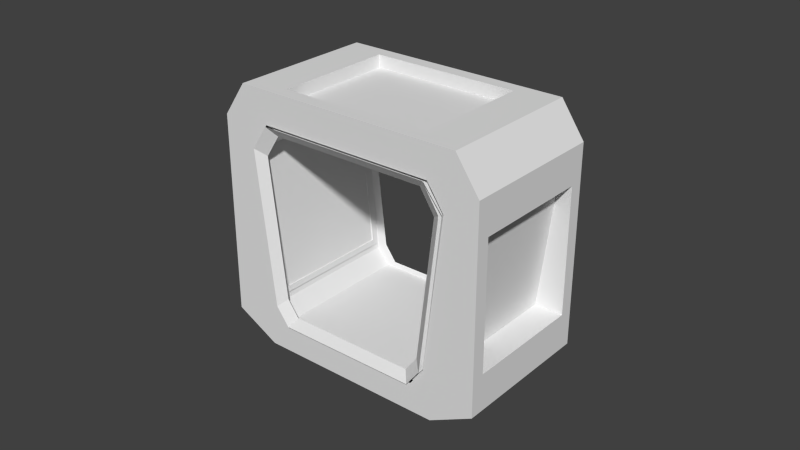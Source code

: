 # Source: Modul_Gang_Lang_Zwischenstueck.blend  (saved by Blender 2.74.0; exported with 4.5.12 LTS)
import bpy
from mathutils import Matrix  # noqa: F401  (used for matrix-valued properties, if any)

bpy.ops.wm.read_factory_settings(use_empty=True)
scene = bpy.context.scene
scene.name = 'Scene'

# ---- collections
col_collection_12 = bpy.data.collections.new('Collection 12'); scene.collection.children.link(col_collection_12)

# ---- world
world_world = bpy.data.worlds.new('World'); scene.world = world_world
world_world.color = (0.05088, 0.05088, 0.05088)
world_world.use_sun_shadow = False
world_world.sun_shadow_jitter_overblur = 0.0
world_world.cycles.sampling_method = 'NONE'
world_world.cycles.sample_map_resolution = 256

# ---- meshes
me_circle_003 = bpy.data.meshes.new('Circle.003')
me_circle_003.from_pydata([(-2.023, 0.5406, 0.5692), (0.5434, 2.022, 0.5692), (-0.5434, -2.022, 0.5692), (2.023, -0.5406, 0.5692), (-2.251, 0.4093, 0.8888), (0.7708, 2.154, 0.8888), (-0.7708, -2.154, 0.8888), (2.251, -0.4093, 0.8888), (-2.521, 0.2534, 3.968), (1.071, 2.327, 3.968), (-1.041, -2.31, 3.968), (2.551, -0.2359, 3.968), (-2.19, 0.4445, 4.435), (0.7403, 2.136, 4.435), (-0.7099, -2.119, 4.435), (2.22, -0.4269, 4.435)], [], [(2, 0, 4, 6), (1, 3, 7, 5), (6, 4, 8, 10), (5, 7, 11, 9), (10, 8, 12, 14), (9, 11, 15, 13), (15, 14, 12, 13)])
me_circle_003.use_remesh_preserve_volume = False
me_circle_003.use_remesh_preserve_attributes = False
me_circle_003.use_mirror_vertex_groups = False
me_circle_003.update()
me_circle_002 = bpy.data.meshes.new('Circle.002')
me_circle_002.from_pydata([(-2.023, 0.5406, 0.5692), (0.5434, 2.022, 0.5692), (-0.5434, -2.022, 0.5692), (2.023, -0.5406, 0.5692)], [], [(0, 2, 3, 1)])
me_circle_002.use_remesh_preserve_volume = False
me_circle_002.use_remesh_preserve_attributes = False
me_circle_002.use_mirror_vertex_groups = False
me_circle_002.update()
me_circle_000 = bpy.data.meshes.new('Circle.000')
me_circle_000.from_pydata([(0.712, 1.828, 4.899), (-1.939, 0.2974, 4.899), (1.939, -0.2973, 4.899), (-0.712, -1.828, 4.899), (1.326, 2.183, 1.138), (1.599, 2.34, 3.735), (-2.826, -0.215, 3.735), (-2.553, -0.05731, 1.138), (2.553, 0.05732, 1.138), (2.826, 0.2151, 3.735), (-1.599, -2.34, 3.735), (-1.326, -2.183, 1.138)], [], [(1, 0, 2, 3), (5, 4, 8, 9), (7, 6, 10, 11)])
me_circle_000.use_remesh_preserve_volume = False
me_circle_000.use_remesh_preserve_attributes = False
me_circle_000.use_mirror_vertex_groups = False
me_circle_000.update()
me_circle_001 = bpy.data.meshes.new('Circle.001')
me_circle_001.from_pydata([(-1.984, 0.473, 0.5), (0.861, 2.116, 4.5), (-2.552, 0.145, 4.0), (0.5824, 1.955, 0.5), (-2.263, 0.3122, 4.5), (0.8203, 2.092, 0.8606), (1.151, 2.283, 4.0), (-2.222, 0.3357, 0.8606), (-0.5824, -1.955, 0.5), (2.263, -0.3122, 4.5), (-1.151, -2.283, 4.0), (1.984, -0.473, 0.5), (-0.861, -2.116, 4.5), (2.222, -0.3357, 0.8606), (2.552, -0.145, 4.0), (-0.8203, -2.092, 0.8606), (1.164, 2.222, 3.843), (0.8666, 2.05, 1.017), (0.7542, 1.985, 4.5), (-2.096, 0.3395, 4.5), (2.506, -0.103, 3.843), (-2.506, 0.103, 3.843), (-2.209, 0.2746, 1.017), (2.209, -0.2746, 1.017), (2.096, -0.3395, 4.5), (-0.7542, -1.985, 4.5), (0.8933, 1.933, 1.138), (-1.164, -2.222, 3.843), (-0.8666, -2.05, 1.017), (1.166, 2.09, 3.735), (0.712, 1.828, 4.45), (-1.939, 0.2974, 4.45), (-2.393, 0.03495, 3.735), (-2.12, 0.1927, 1.138), (2.12, -0.1927, 1.138), (2.393, -0.03495, 3.735), (1.939, -0.2973, 4.45), (-0.712, -1.828, 4.45), (-1.166, -2.09, 3.735), (-0.8933, -1.933, 1.138), (0.8236, 2.025, 1.023), (1.121, 2.197, 3.849), (0.7542, 1.985, 4.45), (-2.096, 0.3395, 4.45), (-2.463, 0.1278, 3.849), (-2.166, 0.2995, 1.023), (2.166, -0.2994, 1.023), (2.463, -0.1278, 3.849), (2.096, -0.3395, 4.45), (-0.7542, -1.985, 4.45), (-1.121, -2.197, 3.849), (-0.8236, -2.025, 1.023), (1.833, 2.475, 1.132), (1.833, 2.475, 3.729), (3.06, 0.3498, 1.132), (3.06, 0.3498, 3.729), (-3.06, -0.3498, 3.729), (-3.06, -0.3498, 1.132), (-1.833, -2.475, 3.729), (-1.833, -2.475, 1.132), (0.712, 1.828, 5.155), (-1.939, 0.2974, 5.155), (1.939, -0.2973, 5.155), (-0.712, -1.828, 5.155), (-0.9183, -2.262, -0.08954), (2.78, -0.1267, 5.155), (-1.696, -2.711, 4.46), (2.418, -0.3358, -0.08954), (-1.28, -2.471, 5.155), (3.196, 0.1134, 0.3792), (3.196, 0.1134, 4.46), (-1.696, -2.711, 0.3792), (-2.418, 0.3358, -0.08954), (1.28, 2.471, 5.155), (-3.196, -0.1134, 4.46), (0.9183, 2.262, -0.08954), (-2.78, 0.1268, 5.155), (1.696, 2.711, 0.3792), (1.696, 2.711, 4.46), (-3.196, -0.1134, 0.3792), (0.5333, 2.04, 0.5), (0.7712, 2.177, 0.8606), (-2.033, 0.5581, 0.5), (1.101, 2.368, 4.0), (0.8119, 2.201, 4.5), (-2.271, 0.4208, 0.8606), (-2.312, 0.3973, 4.5), (-2.601, 0.2301, 4.0), (2.033, -0.5581, 0.5), (2.271, -0.4208, 0.8606), (-0.5333, -2.04, 0.5), (2.601, -0.2301, 4.0), (2.312, -0.3973, 4.5), (-0.7712, -2.177, 0.8606), (-0.8119, -2.201, 4.5), (-1.101, -2.368, 4.0), (-1.851, 0.5774, 0.6807), (0.6724, 2.034, 4.313), (-2.355, 0.2865, 3.859), (0.4253, 1.892, 0.6807), (-2.098, 0.4348, 4.313), (0.6363, 2.013, 1.008), (0.9291, 2.182, 3.859), (-2.062, 0.4556, 1.008), (-0.4253, -1.892, 0.6807), (2.098, -0.4348, 4.313), (-0.9291, -2.182, 3.859), (1.851, -0.5774, 0.6807), (-0.6724, -2.034, 4.313), (2.062, -0.4556, 1.008), (2.355, -0.2865, 3.859), (-0.6363, -2.013, 1.008), (-2.04, 0.6366, 0.4978), (0.7413, 2.243, 4.502), (-2.596, 0.3159, 4.002), (0.4689, 2.085, 0.4978), (-2.313, 0.4794, 4.502), (0.7015, 2.22, 0.8588), (1.024, 2.406, 4.002), (-2.273, 0.5023, 0.8588), (-0.4689, -2.085, 0.4978), (2.313, -0.4794, 4.502), (-1.024, -2.406, 4.002), (2.04, -0.6366, 0.4978), (-0.7413, -2.243, 4.502), (2.273, -0.5023, 0.8588), (2.596, -0.3159, 4.002), (-0.7015, -2.22, 0.8588)], [], [(20, 16, 41, 47), (22, 21, 44, 45), (2, 4, 12, 10), (0, 8, 11, 3), (28, 22, 45, 51), (0, 7, 15, 8), (1, 6, 14, 9), (5, 3, 11, 13), (17, 16, 6, 5), (18, 19, 4, 1), (21, 22, 7, 2), (20, 23, 13, 14), (25, 24, 9, 12), (28, 27, 10, 15), (19, 25, 12, 4), (16, 20, 14, 6), (24, 18, 1, 9), (23, 17, 5, 13), (22, 28, 15, 7), (27, 21, 2, 10), (31, 30, 60, 61), (32, 38, 58, 56), (29, 26, 52, 53), (24, 25, 49, 48), (21, 27, 50, 44), (16, 17, 40, 41), (18, 24, 48, 42), (27, 28, 51, 50), (23, 20, 47, 46), (17, 23, 46, 40), (25, 19, 43, 49), (19, 18, 42, 43), (26, 29, 41, 40), (30, 31, 43, 42), (32, 33, 45, 44), (35, 34, 46, 47), (37, 36, 48, 49), (39, 38, 50, 51), (31, 37, 49, 43), (29, 35, 47, 41), (36, 30, 42, 48), (34, 26, 40, 46), (33, 39, 51, 45), (38, 32, 44, 50), (26, 34, 54, 52), (35, 29, 53, 55), (34, 35, 55, 54), (38, 39, 59, 58), (39, 33, 57, 59), (33, 32, 56, 57), (30, 36, 62, 60), (37, 31, 61, 63), (36, 37, 63, 62), (93, 95, 66, 71), (94, 92, 65, 68), (91, 89, 69, 70), (95, 94, 68, 66), (90, 93, 71, 64), (92, 91, 70, 65), (88, 90, 64, 67), (89, 88, 67, 69), (87, 85, 79, 74), (84, 86, 76, 73), (81, 83, 78, 77), (86, 87, 74, 76), (85, 82, 72, 79), (83, 84, 73, 78), (82, 80, 75, 72), (80, 81, 77, 75), (63, 68, 65, 62), (63, 61, 76, 68), (61, 60, 73, 76), (60, 62, 65, 73), (65, 70, 78, 73), (66, 68, 76, 74), (64, 71, 79, 72), (64, 72, 75, 67), (69, 67, 75, 77), (56, 58, 66, 74), (57, 56, 74, 79), (57, 79, 71, 59), (59, 71, 66, 58), (52, 54, 69, 77), (53, 52, 77, 78), (53, 78, 70, 55), (55, 70, 69, 54), (4, 2, 98, 100), (12, 9, 105, 108), (6, 1, 97, 102), (2, 7, 103, 98), (0, 3, 99, 96), (8, 15, 111, 104), (5, 6, 102, 101), (3, 5, 101, 99), (15, 10, 106, 111), (7, 0, 96, 103), (14, 13, 109, 110), (10, 12, 108, 106), (1, 4, 100, 97), (9, 14, 110, 105), (11, 8, 104, 107), (13, 11, 107, 109), (109, 107, 123, 125), (103, 96, 112, 119), (108, 105, 121, 124), (96, 99, 115, 112), (98, 103, 119, 114), (101, 102, 118, 117), (104, 111, 127, 120), (107, 104, 120, 123), (100, 98, 114, 116), (111, 106, 122, 127), (102, 97, 113, 118), (110, 109, 125, 126), (99, 101, 117, 115), (97, 100, 116, 113), (106, 108, 124, 122), (105, 110, 126, 121)])
me_circle_001.use_remesh_preserve_volume = False
me_circle_001.use_remesh_preserve_attributes = False
me_circle_001.use_mirror_vertex_groups = False
me_circle_001.update()

# ---- objects
ob_collider_wand = bpy.data.objects.new('COLLIDER_WAND', me_circle_003)
ob_collider_boden = bpy.data.objects.new('COLLIDER_BODEN', me_circle_002)
ob_glass = bpy.data.objects.new('GLASS', me_circle_000)
ob_gangkurz = bpy.data.objects.new('GangKurz', me_circle_001)

# ---- transforms, parenting, visibility, modifiers, constraints
ob_collider_wand.location = (0.0, 0.0, 0.0)
ob_collider_wand.rotation_euler = (0.0, -0.0, -0.5236)
ob_collider_wand.lineart.crease_threshold = 0.0
ob_collider_boden.location = (0.0, 0.0, 0.0)
ob_collider_boden.rotation_euler = (0.0, -0.0, -0.5236)
ob_collider_boden.lineart.crease_threshold = 0.0
ob_glass.location = (0.0, 0.0, 0.0)
ob_glass.rotation_euler = (0.0, -0.0, -0.5236)
ob_glass.lineart.crease_threshold = 0.0
ob_gangkurz.location = (0.0, 0.0, 0.0)
ob_gangkurz.rotation_euler = (0.0, -0.0, -0.5236)
ob_gangkurz.lineart.crease_threshold = 0.0

# ---- collection membership
col_collection_12.objects.link(ob_collider_wand)
col_collection_12.objects.link(ob_collider_boden)
col_collection_12.objects.link(ob_glass)
col_collection_12.objects.link(ob_gangkurz)

# ---- scene / render settings (as saved in the file)
scene.frame_start = 1; scene.frame_end = 250; scene.frame_set(1)
scene.render.engine = 'BLENDER_EEVEE_NEXT'
scene.render.resolution_percentage = 50
scene.render.dither_intensity = 0.0
scene.cycles.use_denoising = False
scene.cycles.samples = 10
scene.cycles.sampling_pattern = 'TABULATED_SOBOL'
scene.cycles.light_sampling_threshold = 0.0
scene.cycles.use_adaptive_sampling = False
scene.cycles.use_light_tree = False
scene.cycles.blur_glossy = 0.0
scene.cycles.pixel_filter_type = 'GAUSSIAN'
scene.cycles.sample_clamp_indirect = 0.0
scene.view_settings.view_transform = 'Standard'
bpy.context.view_layer.update()

# ---- added for rendering (the .blend has no active camera and no usable light): camera, sun
cam_auto = bpy.data.cameras.new('AutoCamera')
cam_auto.lens = 50.0
cam_auto.sensor_width = 36.0
cam_auto.clip_end = 1000.0
ob_auto_camera = bpy.data.objects.new('AutoCamera', cam_auto)
scene.collection.objects.link(ob_auto_camera)
ob_auto_camera.location = (11.6234, -13.9481, 11.8315)
ob_auto_camera.rotation_euler = (1.09748, -7.21219e-08, 0.694738)
scene.camera = ob_auto_camera
light_auto_sun = bpy.data.lights.new('AutoSun', 'SUN')
light_auto_sun.energy = 3.0
light_auto_sun.angle = 0.0523599
ob_auto_sun = bpy.data.objects.new('AutoSun', light_auto_sun)
scene.collection.objects.link(ob_auto_sun)
ob_auto_sun.rotation_euler = (0.872665, 0.174533, 0.523599)
bpy.context.view_layer.update()
